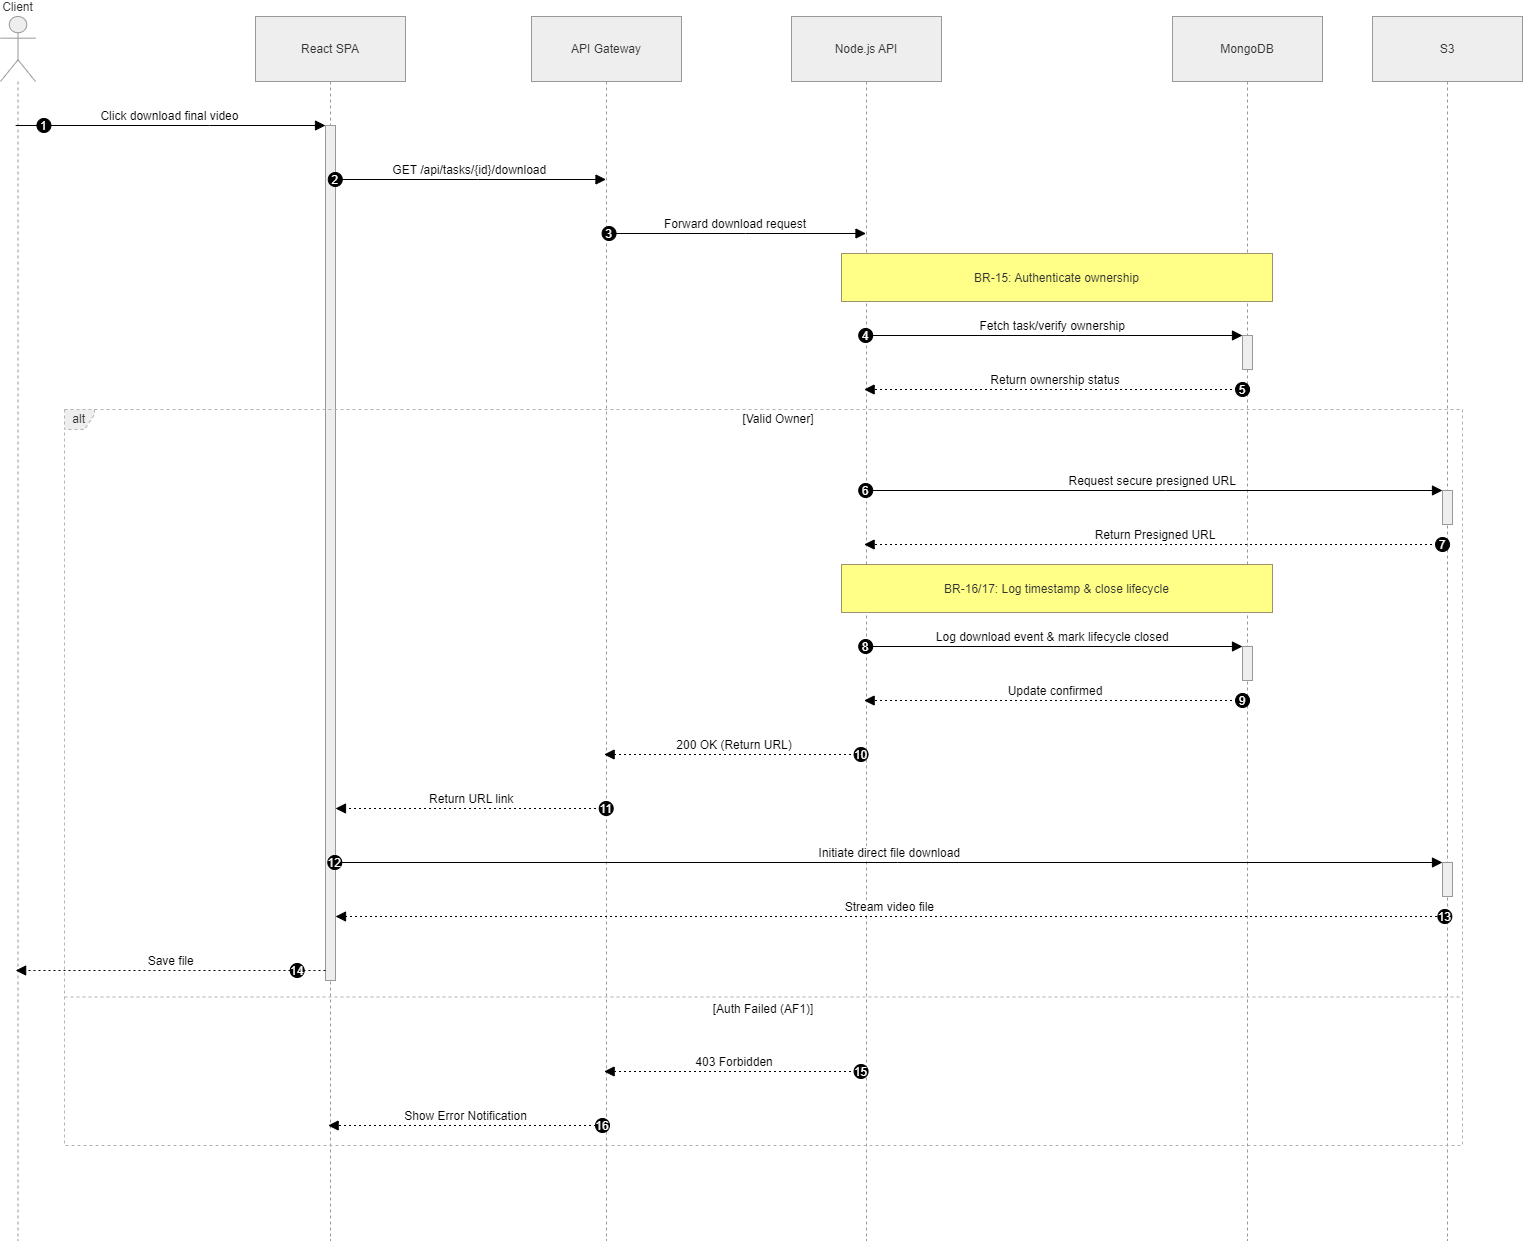

The diagram above was exported from draw.io. Its source (the exported page's mxGraphModel, read from the mxfile embedded in the PNG):
<mxGraphModel dx="2091" dy="1754" grid="1" gridSize="10" guides="1" tooltips="1" connect="1" arrows="1" fold="1" page="1" pageScale="1" pageWidth="850" pageHeight="1100" math="0" shadow="0">
  <root>
    <mxCell id="0" />
    <mxCell id="1" parent="0" />
    <mxCell id="C-WENAV0XiIxE-D70WNb-164" parent="1" style="shape=umlLifeline;perimeter=lifelinePerimeter;whiteSpace=wrap;container=1;dropTarget=0;collapsible=0;recursiveResize=0;outlineConnect=0;portConstraint=eastwest;newEdgeStyle={&quot;edgeStyle&quot;:&quot;elbowEdgeStyle&quot;,&quot;elbow&quot;:&quot;vertical&quot;,&quot;curved&quot;:0,&quot;rounded&quot;:0};participant=umlActor;verticalAlign=bottom;labelPosition=center;verticalLabelPosition=top;align=center;size=65;fillColor=light-dark(#eeeeee,#1f2020);strokeColor=light-dark(#999999,#cccccc);fontColor=light-dark(#333333,#cccccc);" value="Client" vertex="1">
      <mxGeometry height="1224" width="35" x="20" y="430" as="geometry" />
    </mxCell>
    <mxCell id="C-WENAV0XiIxE-D70WNb-165" parent="1" style="shape=umlLifeline;perimeter=lifelinePerimeter;whiteSpace=wrap;container=1;dropTarget=0;collapsible=0;recursiveResize=0;outlineConnect=0;portConstraint=eastwest;newEdgeStyle={&quot;edgeStyle&quot;:&quot;elbowEdgeStyle&quot;,&quot;elbow&quot;:&quot;vertical&quot;,&quot;curved&quot;:0,&quot;rounded&quot;:0};size=65;fillColor=light-dark(#eeeeee,#1f2020);strokeColor=light-dark(#999999,#cccccc);fontColor=light-dark(#333333,#cccccc);" value="React SPA" vertex="1">
      <mxGeometry height="1224" width="150" x="275" y="430" as="geometry" />
    </mxCell>
    <mxCell id="C-WENAV0XiIxE-D70WNb-166" parent="C-WENAV0XiIxE-D70WNb-165" style="points=[];perimeter=orthogonalPerimeter;outlineConnect=0;targetShapes=umlLifeline;portConstraint=eastwest;newEdgeStyle={&quot;edgeStyle&quot;:&quot;elbowEdgeStyle&quot;,&quot;elbow&quot;:&quot;vertical&quot;,&quot;curved&quot;:0,&quot;rounded&quot;:0};fillColor=light-dark(#eeeeee,#1f2020);strokeColor=light-dark(#999999,#cccccc);fontColor=light-dark(#333333,#cccccc);" value="" vertex="1">
      <mxGeometry height="855" width="10" x="70" y="109" as="geometry" />
    </mxCell>
    <mxCell id="C-WENAV0XiIxE-D70WNb-167" parent="1" style="shape=umlLifeline;perimeter=lifelinePerimeter;whiteSpace=wrap;container=1;dropTarget=0;collapsible=0;recursiveResize=0;outlineConnect=0;portConstraint=eastwest;newEdgeStyle={&quot;edgeStyle&quot;:&quot;elbowEdgeStyle&quot;,&quot;elbow&quot;:&quot;vertical&quot;,&quot;curved&quot;:0,&quot;rounded&quot;:0};size=65;fillColor=light-dark(#eeeeee,#1f2020);strokeColor=light-dark(#999999,#cccccc);fontColor=light-dark(#333333,#cccccc);" value="API Gateway" vertex="1">
      <mxGeometry height="1224" width="150" x="551" y="430" as="geometry" />
    </mxCell>
    <mxCell id="C-WENAV0XiIxE-D70WNb-168" parent="1" style="shape=umlLifeline;perimeter=lifelinePerimeter;whiteSpace=wrap;container=1;dropTarget=0;collapsible=0;recursiveResize=0;outlineConnect=0;portConstraint=eastwest;newEdgeStyle={&quot;edgeStyle&quot;:&quot;elbowEdgeStyle&quot;,&quot;elbow&quot;:&quot;vertical&quot;,&quot;curved&quot;:0,&quot;rounded&quot;:0};size=65;fillColor=light-dark(#eeeeee,#1f2020);strokeColor=light-dark(#999999,#cccccc);fontColor=light-dark(#333333,#cccccc);" value="Node.js API" vertex="1">
      <mxGeometry height="1224" width="150" x="811" y="430" as="geometry" />
    </mxCell>
    <mxCell id="C-WENAV0XiIxE-D70WNb-169" parent="1" style="shape=umlLifeline;perimeter=lifelinePerimeter;whiteSpace=wrap;container=1;dropTarget=0;collapsible=0;recursiveResize=0;outlineConnect=0;portConstraint=eastwest;newEdgeStyle={&quot;edgeStyle&quot;:&quot;elbowEdgeStyle&quot;,&quot;elbow&quot;:&quot;vertical&quot;,&quot;curved&quot;:0,&quot;rounded&quot;:0};size=65;fillColor=light-dark(#eeeeee,#1f2020);strokeColor=light-dark(#999999,#cccccc);fontColor=light-dark(#333333,#cccccc);" value="MongoDB" vertex="1">
      <mxGeometry height="1224" width="150" x="1192" y="430" as="geometry" />
    </mxCell>
    <mxCell id="C-WENAV0XiIxE-D70WNb-170" parent="C-WENAV0XiIxE-D70WNb-169" style="points=[];perimeter=orthogonalPerimeter;outlineConnect=0;targetShapes=umlLifeline;portConstraint=eastwest;newEdgeStyle={&quot;edgeStyle&quot;:&quot;elbowEdgeStyle&quot;,&quot;elbow&quot;:&quot;vertical&quot;,&quot;curved&quot;:0,&quot;rounded&quot;:0};fillColor=light-dark(#eeeeee,#1f2020);strokeColor=light-dark(#999999,#cccccc);fontColor=light-dark(#333333,#cccccc);" value="" vertex="1">
      <mxGeometry height="34" width="10" x="70" y="319" as="geometry" />
    </mxCell>
    <mxCell id="C-WENAV0XiIxE-D70WNb-171" parent="C-WENAV0XiIxE-D70WNb-169" style="points=[];perimeter=orthogonalPerimeter;outlineConnect=0;targetShapes=umlLifeline;portConstraint=eastwest;newEdgeStyle={&quot;edgeStyle&quot;:&quot;elbowEdgeStyle&quot;,&quot;elbow&quot;:&quot;vertical&quot;,&quot;curved&quot;:0,&quot;rounded&quot;:0};fillColor=light-dark(#eeeeee,#1f2020);strokeColor=light-dark(#999999,#cccccc);fontColor=light-dark(#333333,#cccccc);" value="" vertex="1">
      <mxGeometry height="34" width="10" x="70" y="630" as="geometry" />
    </mxCell>
    <mxCell id="C-WENAV0XiIxE-D70WNb-172" parent="1" style="shape=umlLifeline;perimeter=lifelinePerimeter;whiteSpace=wrap;container=1;dropTarget=0;collapsible=0;recursiveResize=0;outlineConnect=0;portConstraint=eastwest;newEdgeStyle={&quot;edgeStyle&quot;:&quot;elbowEdgeStyle&quot;,&quot;elbow&quot;:&quot;vertical&quot;,&quot;curved&quot;:0,&quot;rounded&quot;:0};size=65;fillColor=light-dark(#eeeeee,#1f2020);strokeColor=light-dark(#999999,#cccccc);fontColor=light-dark(#333333,#cccccc);" value="S3" vertex="1">
      <mxGeometry height="1224" width="150" x="1392" y="430" as="geometry" />
    </mxCell>
    <mxCell id="C-WENAV0XiIxE-D70WNb-173" parent="C-WENAV0XiIxE-D70WNb-172" style="points=[];perimeter=orthogonalPerimeter;outlineConnect=0;targetShapes=umlLifeline;portConstraint=eastwest;newEdgeStyle={&quot;edgeStyle&quot;:&quot;elbowEdgeStyle&quot;,&quot;elbow&quot;:&quot;vertical&quot;,&quot;curved&quot;:0,&quot;rounded&quot;:0};fillColor=light-dark(#eeeeee,#1f2020);strokeColor=light-dark(#999999,#cccccc);fontColor=light-dark(#333333,#cccccc);" value="" vertex="1">
      <mxGeometry height="34" width="10" x="70" y="474" as="geometry" />
    </mxCell>
    <mxCell id="C-WENAV0XiIxE-D70WNb-174" parent="C-WENAV0XiIxE-D70WNb-172" style="points=[];perimeter=orthogonalPerimeter;outlineConnect=0;targetShapes=umlLifeline;portConstraint=eastwest;newEdgeStyle={&quot;edgeStyle&quot;:&quot;elbowEdgeStyle&quot;,&quot;elbow&quot;:&quot;vertical&quot;,&quot;curved&quot;:0,&quot;rounded&quot;:0};fillColor=light-dark(#eeeeee,#1f2020);strokeColor=light-dark(#999999,#cccccc);fontColor=light-dark(#333333,#cccccc);" value="" vertex="1">
      <mxGeometry height="34" width="10" x="70" y="846" as="geometry" />
    </mxCell>
    <mxCell id="C-WENAV0XiIxE-D70WNb-175" parent="1" style="shape=umlFrame;dashed=1;pointerEvents=0;dropTarget=0;strokeColor=#B3B3B3;height=20;width=30;fillColor=light-dark(#eeeeee,#1f2020);fontColor=light-dark(#333333,#cccccc);" value="alt" vertex="1">
      <mxGeometry height="736" width="1398" x="84" y="823" as="geometry" />
    </mxCell>
    <mxCell id="C-WENAV0XiIxE-D70WNb-176" parent="C-WENAV0XiIxE-D70WNb-175" style="text;strokeColor=none;fillColor=none;align=center;verticalAlign=middle;whiteSpace=wrap;" value="[Valid Owner]" vertex="1">
      <mxGeometry height="20" width="1368" x="30" as="geometry" />
    </mxCell>
    <mxCell id="C-WENAV0XiIxE-D70WNb-177" parent="C-WENAV0XiIxE-D70WNb-175" style="shape=line;dashed=1;whiteSpace=wrap;verticalAlign=top;labelPosition=center;verticalLabelPosition=middle;align=center;strokeColor=#B3B3B3;" value="[Auth Failed (AF1)]" vertex="1">
      <mxGeometry height="3" width="1398" y="586" as="geometry" />
    </mxCell>
    <mxCell id="C-WENAV0XiIxE-D70WNb-178" edge="1" parent="1" source="C-WENAV0XiIxE-D70WNb-164" style="verticalAlign=bottom;edgeStyle=elbowEdgeStyle;elbow=vertical;curved=0;rounded=0;endArrow=block;fontSize=12;startSize=8;endSize=8;" target="C-WENAV0XiIxE-D70WNb-166" value="Click download final video">
      <mxGeometry relative="1" as="geometry">
        <Array as="points">
          <mxPoint x="229" y="539" />
        </Array>
      </mxGeometry>
    </mxCell>
    <mxCell id="C-WENAV0XiIxE-D70WNb-179" parent="C-WENAV0XiIxE-D70WNb-178" style="ellipse;aspect=fixed;fillColor=#000000;align=center;fontColor=#FFFFFF;" value="1" vertex="1">
      <mxGeometry height="14" relative="1" width="14" as="geometry">
        <mxPoint x="-133" y="-7" as="offset" />
      </mxGeometry>
    </mxCell>
    <mxCell id="C-WENAV0XiIxE-D70WNb-180" edge="1" parent="1" source="C-WENAV0XiIxE-D70WNb-166" style="verticalAlign=bottom;edgeStyle=elbowEdgeStyle;elbow=vertical;curved=0;rounded=0;endArrow=block;fontSize=12;startSize=8;endSize=8;" target="C-WENAV0XiIxE-D70WNb-167" value="GET /api/tasks/{id}/download">
      <mxGeometry relative="1" as="geometry">
        <Array as="points">
          <mxPoint x="497" y="593" />
        </Array>
      </mxGeometry>
    </mxCell>
    <mxCell id="C-WENAV0XiIxE-D70WNb-181" parent="C-WENAV0XiIxE-D70WNb-180" style="ellipse;aspect=fixed;fillColor=#000000;align=center;fontColor=#FFFFFF;" value="2" vertex="1">
      <mxGeometry height="14" relative="1" width="14" as="geometry">
        <mxPoint x="-141.5" y="-7" as="offset" />
      </mxGeometry>
    </mxCell>
    <mxCell id="C-WENAV0XiIxE-D70WNb-182" edge="1" parent="1" source="C-WENAV0XiIxE-D70WNb-167" style="verticalAlign=bottom;edgeStyle=elbowEdgeStyle;elbow=vertical;curved=0;rounded=0;endArrow=block;fontSize=12;startSize=8;endSize=8;" target="C-WENAV0XiIxE-D70WNb-168" value="Forward download request">
      <mxGeometry relative="1" as="geometry">
        <Array as="points">
          <mxPoint x="765" y="647" />
        </Array>
      </mxGeometry>
    </mxCell>
    <mxCell id="C-WENAV0XiIxE-D70WNb-183" parent="C-WENAV0XiIxE-D70WNb-182" style="ellipse;aspect=fixed;fillColor=#000000;align=center;fontColor=#FFFFFF;" value="3" vertex="1">
      <mxGeometry height="14" relative="1" width="14" as="geometry">
        <mxPoint x="-133.5" y="-7" as="offset" />
      </mxGeometry>
    </mxCell>
    <mxCell id="C-WENAV0XiIxE-D70WNb-184" edge="1" parent="1" source="C-WENAV0XiIxE-D70WNb-168" style="verticalAlign=bottom;edgeStyle=elbowEdgeStyle;elbow=vertical;curved=0;rounded=0;endArrow=block;fontSize=12;startSize=8;endSize=8;" target="C-WENAV0XiIxE-D70WNb-170" value="Fetch task/verify ownership">
      <mxGeometry relative="1" as="geometry">
        <Array as="points">
          <mxPoint x="1085" y="749" />
        </Array>
      </mxGeometry>
    </mxCell>
    <mxCell id="C-WENAV0XiIxE-D70WNb-185" parent="C-WENAV0XiIxE-D70WNb-184" style="ellipse;aspect=fixed;fillColor=#000000;align=center;fontColor=#FFFFFF;" value="4" vertex="1">
      <mxGeometry height="14" relative="1" width="14" as="geometry">
        <mxPoint x="-194" y="-7" as="offset" />
      </mxGeometry>
    </mxCell>
    <mxCell id="C-WENAV0XiIxE-D70WNb-186" edge="1" parent="1" source="C-WENAV0XiIxE-D70WNb-169" style="verticalAlign=bottom;edgeStyle=elbowEdgeStyle;elbow=vertical;curved=0;rounded=0;dashed=1;dashPattern=2 3;endArrow=block;fontSize=12;startSize=8;endSize=8;" target="C-WENAV0XiIxE-D70WNb-168" value="Return ownership status">
      <mxGeometry relative="1" as="geometry">
        <Array as="points">
          <mxPoint x="1088" y="803" />
        </Array>
      </mxGeometry>
    </mxCell>
    <mxCell id="C-WENAV0XiIxE-D70WNb-187" parent="C-WENAV0XiIxE-D70WNb-186" style="ellipse;aspect=fixed;fillColor=#000000;align=center;fontColor=#FFFFFF;" value="5" vertex="1">
      <mxGeometry height="14" relative="1" width="14" as="geometry">
        <mxPoint x="180" y="-7" as="offset" />
      </mxGeometry>
    </mxCell>
    <mxCell id="C-WENAV0XiIxE-D70WNb-188" edge="1" parent="1" source="C-WENAV0XiIxE-D70WNb-168" style="verticalAlign=bottom;edgeStyle=elbowEdgeStyle;elbow=vertical;curved=0;rounded=0;endArrow=block;fontSize=12;startSize=8;endSize=8;" target="C-WENAV0XiIxE-D70WNb-173" value="Request secure presigned URL">
      <mxGeometry relative="1" as="geometry">
        <Array as="points">
          <mxPoint x="1185" y="904" />
        </Array>
      </mxGeometry>
    </mxCell>
    <mxCell id="C-WENAV0XiIxE-D70WNb-189" parent="C-WENAV0XiIxE-D70WNb-188" style="ellipse;aspect=fixed;fillColor=#000000;align=center;fontColor=#FFFFFF;" value="6" vertex="1">
      <mxGeometry height="14" relative="1" width="14" as="geometry">
        <mxPoint x="-294" y="-7" as="offset" />
      </mxGeometry>
    </mxCell>
    <mxCell id="C-WENAV0XiIxE-D70WNb-190" edge="1" parent="1" source="C-WENAV0XiIxE-D70WNb-172" style="verticalAlign=bottom;edgeStyle=elbowEdgeStyle;elbow=vertical;curved=0;rounded=0;dashed=1;dashPattern=2 3;endArrow=block;fontSize=12;startSize=8;endSize=8;" target="C-WENAV0XiIxE-D70WNb-168" value="Return Presigned URL">
      <mxGeometry relative="1" as="geometry">
        <Array as="points">
          <mxPoint x="1188" y="958" />
        </Array>
      </mxGeometry>
    </mxCell>
    <mxCell id="C-WENAV0XiIxE-D70WNb-191" parent="C-WENAV0XiIxE-D70WNb-190" style="ellipse;aspect=fixed;fillColor=#000000;align=center;fontColor=#FFFFFF;" value="7" vertex="1">
      <mxGeometry height="14" relative="1" width="14" as="geometry">
        <mxPoint x="280" y="-7" as="offset" />
      </mxGeometry>
    </mxCell>
    <mxCell id="C-WENAV0XiIxE-D70WNb-192" edge="1" parent="1" source="C-WENAV0XiIxE-D70WNb-168" style="verticalAlign=bottom;edgeStyle=elbowEdgeStyle;elbow=vertical;curved=0;rounded=0;endArrow=block;fontSize=12;startSize=8;endSize=8;" target="C-WENAV0XiIxE-D70WNb-171" value="Log download event &amp; mark lifecycle closed">
      <mxGeometry relative="1" as="geometry">
        <Array as="points">
          <mxPoint x="1085" y="1060" />
        </Array>
      </mxGeometry>
    </mxCell>
    <mxCell id="C-WENAV0XiIxE-D70WNb-193" parent="C-WENAV0XiIxE-D70WNb-192" style="ellipse;aspect=fixed;fillColor=#000000;align=center;fontColor=#FFFFFF;" value="8" vertex="1">
      <mxGeometry height="14" relative="1" width="14" as="geometry">
        <mxPoint x="-194" y="-7" as="offset" />
      </mxGeometry>
    </mxCell>
    <mxCell id="C-WENAV0XiIxE-D70WNb-194" edge="1" parent="1" source="C-WENAV0XiIxE-D70WNb-169" style="verticalAlign=bottom;edgeStyle=elbowEdgeStyle;elbow=vertical;curved=0;rounded=0;dashed=1;dashPattern=2 3;endArrow=block;fontSize=12;startSize=8;endSize=8;" target="C-WENAV0XiIxE-D70WNb-168" value="Update confirmed">
      <mxGeometry relative="1" as="geometry">
        <Array as="points">
          <mxPoint x="1088" y="1114" />
        </Array>
      </mxGeometry>
    </mxCell>
    <mxCell id="C-WENAV0XiIxE-D70WNb-195" parent="C-WENAV0XiIxE-D70WNb-194" style="ellipse;aspect=fixed;fillColor=#000000;align=center;fontColor=#FFFFFF;" value="9" vertex="1">
      <mxGeometry height="14" relative="1" width="14" as="geometry">
        <mxPoint x="180" y="-7" as="offset" />
      </mxGeometry>
    </mxCell>
    <mxCell id="C-WENAV0XiIxE-D70WNb-196" edge="1" parent="1" source="C-WENAV0XiIxE-D70WNb-168" style="verticalAlign=bottom;edgeStyle=elbowEdgeStyle;elbow=vertical;curved=0;rounded=0;dashed=1;dashPattern=2 3;endArrow=block;fontSize=12;startSize=8;endSize=8;" target="C-WENAV0XiIxE-D70WNb-167" value="200 OK (Return URL)">
      <mxGeometry relative="1" as="geometry">
        <Array as="points">
          <mxPoint x="768" y="1168" />
        </Array>
      </mxGeometry>
    </mxCell>
    <mxCell id="C-WENAV0XiIxE-D70WNb-197" parent="C-WENAV0XiIxE-D70WNb-196" style="ellipse;aspect=fixed;fillColor=#000000;align=center;fontColor=#FFFFFF;" value="10" vertex="1">
      <mxGeometry height="14" relative="1" width="14" as="geometry">
        <mxPoint x="119.5" y="-7" as="offset" />
      </mxGeometry>
    </mxCell>
    <mxCell id="C-WENAV0XiIxE-D70WNb-198" edge="1" parent="1" source="C-WENAV0XiIxE-D70WNb-167" style="verticalAlign=bottom;edgeStyle=elbowEdgeStyle;elbow=vertical;curved=0;rounded=0;dashed=1;dashPattern=2 3;endArrow=block;fontSize=12;startSize=8;endSize=8;" target="C-WENAV0XiIxE-D70WNb-166" value="Return URL link">
      <mxGeometry relative="1" as="geometry">
        <Array as="points">
          <mxPoint x="500" y="1222" />
        </Array>
      </mxGeometry>
    </mxCell>
    <mxCell id="C-WENAV0XiIxE-D70WNb-199" parent="C-WENAV0XiIxE-D70WNb-198" style="ellipse;aspect=fixed;fillColor=#000000;align=center;fontColor=#FFFFFF;" value="11" vertex="1">
      <mxGeometry height="14" relative="1" width="14" as="geometry">
        <mxPoint x="127.5" y="-7" as="offset" />
      </mxGeometry>
    </mxCell>
    <mxCell id="C-WENAV0XiIxE-D70WNb-200" edge="1" parent="1" source="C-WENAV0XiIxE-D70WNb-166" style="verticalAlign=bottom;edgeStyle=elbowEdgeStyle;elbow=vertical;curved=0;rounded=0;endArrow=block;fontSize=12;startSize=8;endSize=8;" target="C-WENAV0XiIxE-D70WNb-174" value="Initiate direct file download">
      <mxGeometry relative="1" as="geometry">
        <Array as="points">
          <mxPoint x="917" y="1276" />
        </Array>
      </mxGeometry>
    </mxCell>
    <mxCell id="C-WENAV0XiIxE-D70WNb-201" parent="C-WENAV0XiIxE-D70WNb-200" style="ellipse;aspect=fixed;fillColor=#000000;align=center;fontColor=#FFFFFF;" value="12" vertex="1">
      <mxGeometry height="14" relative="1" width="14" as="geometry">
        <mxPoint x="-562" y="-7" as="offset" />
      </mxGeometry>
    </mxCell>
    <mxCell id="C-WENAV0XiIxE-D70WNb-202" edge="1" parent="1" source="C-WENAV0XiIxE-D70WNb-172" style="verticalAlign=bottom;edgeStyle=elbowEdgeStyle;elbow=vertical;curved=0;rounded=0;dashed=1;dashPattern=2 3;endArrow=block;fontSize=12;startSize=8;endSize=8;" target="C-WENAV0XiIxE-D70WNb-166" value="Stream video file">
      <mxGeometry relative="1" as="geometry">
        <Array as="points">
          <mxPoint x="920" y="1330" />
        </Array>
      </mxGeometry>
    </mxCell>
    <mxCell id="C-WENAV0XiIxE-D70WNb-203" parent="C-WENAV0XiIxE-D70WNb-202" style="ellipse;aspect=fixed;fillColor=#000000;align=center;fontColor=#FFFFFF;" value="13" vertex="1">
      <mxGeometry height="14" relative="1" width="14" as="geometry">
        <mxPoint x="548" y="-7" as="offset" />
      </mxGeometry>
    </mxCell>
    <mxCell id="C-WENAV0XiIxE-D70WNb-204" edge="1" parent="1" source="C-WENAV0XiIxE-D70WNb-166" style="verticalAlign=bottom;edgeStyle=elbowEdgeStyle;elbow=vertical;curved=0;rounded=0;dashed=1;dashPattern=2 3;endArrow=block;fontSize=12;startSize=8;endSize=8;" target="C-WENAV0XiIxE-D70WNb-164" value="Save file">
      <mxGeometry relative="1" as="geometry">
        <Array as="points">
          <mxPoint x="232" y="1384" />
        </Array>
      </mxGeometry>
    </mxCell>
    <mxCell id="C-WENAV0XiIxE-D70WNb-205" parent="C-WENAV0XiIxE-D70WNb-204" style="ellipse;aspect=fixed;fillColor=#000000;align=center;fontColor=#FFFFFF;" value="14" vertex="1">
      <mxGeometry height="14" relative="1" width="14" as="geometry">
        <mxPoint x="119" y="-7" as="offset" />
      </mxGeometry>
    </mxCell>
    <mxCell id="C-WENAV0XiIxE-D70WNb-206" edge="1" parent="1" source="C-WENAV0XiIxE-D70WNb-168" style="verticalAlign=bottom;edgeStyle=elbowEdgeStyle;elbow=vertical;curved=0;rounded=0;dashed=1;dashPattern=2 3;endArrow=block;fontSize=12;startSize=8;endSize=8;" target="C-WENAV0XiIxE-D70WNb-167" value="403 Forbidden">
      <mxGeometry relative="1" as="geometry">
        <Array as="points">
          <mxPoint x="768" y="1485" />
        </Array>
      </mxGeometry>
    </mxCell>
    <mxCell id="C-WENAV0XiIxE-D70WNb-207" parent="C-WENAV0XiIxE-D70WNb-206" style="ellipse;aspect=fixed;fillColor=#000000;align=center;fontColor=#FFFFFF;" value="15" vertex="1">
      <mxGeometry height="14" relative="1" width="14" as="geometry">
        <mxPoint x="119.5" y="-7" as="offset" />
      </mxGeometry>
    </mxCell>
    <mxCell id="C-WENAV0XiIxE-D70WNb-208" edge="1" parent="1" source="C-WENAV0XiIxE-D70WNb-167" style="verticalAlign=bottom;edgeStyle=elbowEdgeStyle;elbow=vertical;curved=0;rounded=0;dashed=1;dashPattern=2 3;endArrow=block;fontSize=12;startSize=8;endSize=8;" target="C-WENAV0XiIxE-D70WNb-165" value="Show Error Notification">
      <mxGeometry relative="1" as="geometry">
        <Array as="points">
          <mxPoint x="498" y="1539" />
        </Array>
      </mxGeometry>
    </mxCell>
    <mxCell id="C-WENAV0XiIxE-D70WNb-209" parent="C-WENAV0XiIxE-D70WNb-208" style="ellipse;aspect=fixed;fillColor=#000000;align=center;fontColor=#FFFFFF;" value="16" vertex="1">
      <mxGeometry height="14" relative="1" width="14" as="geometry">
        <mxPoint x="129.5" y="-7" as="offset" />
      </mxGeometry>
    </mxCell>
    <mxCell id="C-WENAV0XiIxE-D70WNb-210" parent="1" style="fillColor=#ffff88;strokeColor=#9E916F;fontColor=light-dark(#333333,#cccccc);" value="BR-15: Authenticate ownership" vertex="1">
      <mxGeometry height="48" width="431" x="861" y="667" as="geometry" />
    </mxCell>
    <mxCell id="C-WENAV0XiIxE-D70WNb-211" parent="1" style="fillColor=#ffff88;strokeColor=#9E916F;fontColor=light-dark(#333333,#cccccc);" value="BR-16/17: Log timestamp &amp; close lifecycle" vertex="1">
      <mxGeometry height="48" width="431" x="861" y="978" as="geometry" />
    </mxCell>
  </root>
</mxGraphModel>